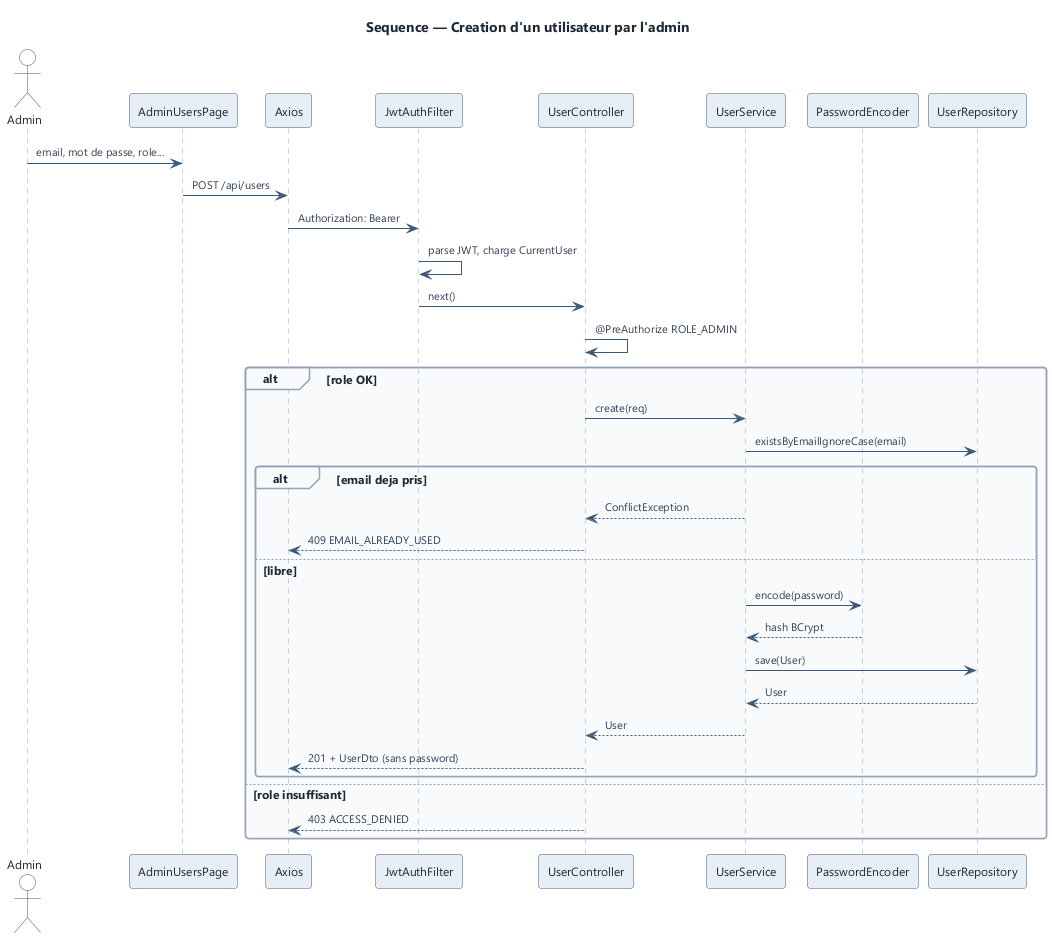

The diagram above was rendered by PlantUML. Its source (embedded in the PNG):
@startuml create-user
!include ../_style.iuml
title Sequence — Creation d'un utilisateur par l'admin

actor "Admin" as A
participant "AdminUsersPage" as UI
participant "Axios" as AX
participant "JwtAuthFilter" as F
participant "UserController" as CTL
participant "UserService" as S
participant "PasswordEncoder" as PE
participant "UserRepository" as UR

A -> UI : email, mot de passe, role...
UI -> AX : POST /api/users
AX -> F : Authorization: Bearer
F -> F : parse JWT, charge CurrentUser
F -> CTL : next()
CTL -> CTL : @PreAuthorize ROLE_ADMIN
alt role OK
  CTL -> S : create(req)
  S -> UR : existsByEmailIgnoreCase(email)
  alt email deja pris
    S --> CTL : ConflictException
    CTL --> AX : 409 EMAIL_ALREADY_USED
  else libre
    S -> PE : encode(password)
    PE --> S : hash BCrypt
    S -> UR : save(User)
    UR --> S : User
    S --> CTL : User
    CTL --> AX : 201 + UserDto (sans password)
  end
else role insuffisant
  CTL --> AX : 403 ACCESS_DENIED
end

@enduml